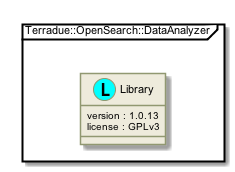

The diagram above was rendered by PlantUML. Its source (embedded in the PNG):
@startuml

skinparam backgroundColor #FFFFFF


skinparam sequence {

        ActorBorderColor #000000
   
        ArrowColor #919871 
        ArrowFontSize 8
        ArrowFontStyle plain
        ArrowFontName Arial
        
        LifeLineBorderColor #919871
        LifeLineBackgroundColor #EEEBDC

        ParticipantBorderColor #919871
        ParticipantBackgroundColor #EEEBDC
        ParticipantFontName Arial
        ParticipantFontSize 10
        ParticipantFontColor #000000

        ActorBackgroundColor #EEEBDC
        ActorFontColor #000000
        ActorFontSize 10
        ActorFontName Arial
         
}

skinparam class {

	ArrowFontColor #000000
	ArrowFontSize 10
	ArrowFontStyle plain
	ArrowFontName Arial
	
	AttributeFontColor #000000
	AttributeFontSize 10
	AttributeIconSize 11
	AttributeFontStyle plain
	AttributeFontName Arial

	FontColor #000000
	FontSize 11
	FontStyle plain
	FontName Arial

	StereotypeFontColor #000000
	StereotypeFontSize 10
	StereotypeFontStyle plain
	StereotypeFontName Arial

	BackgroundColor #EEEBDC
 	ArrowColor #919871
 	BorderColor #919871
 	
 }
 
skinparam component {
 
	FontSize 11 
 	BackgroundColor #EEEBDC
 	InterfaceBackgroundColor white
	InterfaceBorderColor black
 	BorderColor #919871
	ArrowColor black
 	ArrowFontColor #777777
 	FontName Arial
 	ArrowFontName Arial
	
	

}

skinparam package {
	FontColor black
	FontSize 11
	FontStyle plain
	FontName Arial
}

skinparam state {
	BackgroundColor #EEEBDC
	BorderColor #919871
	ArrowColor  black
	

	FontColor black
	FontSize 11
	FontStyle plain
	FontName Arial

	ArrowFontColor black
	ArrowFontSize 11
	ArrowFontStyle plain
	ArrowFontName Arial
	AttributeFontColor black
	AttributeFontSize 11
	AttributeFontStyle plain
	AttributeFontName Arial
	
}

skinparam activity {
	
	ArrowColor black
	BackgroundColor #EEEBDC
	BorderColor #919871
	StartColor black
	EndColor black
	BarColor #919871
	
	FontColor black
	FontSize 11
	FontStyle plain
	FontName Arial

	ArrowFontColor black
	ArrowFontSize 11
	ArrowFontStyle plain
	ArrowFontName Arial

}

skinparam usecase {
	
	BackgroundColor #EEEBDC
 	InterfaceBackgroundColor white
	InterfaceBorderColor black
 	BorderColor #919871
	ArrowColor black
	ActorBorderColor #919871
	ActorFontName Courier

}
skinparam backgroundColor #FFFFFF
skinparam componentStyle uml2
package "Terradue::OpenSearch::DataAnalyzer" <<Frame>> {
  class "Library" as namespace_terradue_1_1_open_search_1_1_data_analyzer << (L, cyan) >> [[../technology/packages/namespace_terradue_1_1_open_search_1_1_data_analyzer.html]] {
     version : 1.0.13 
     license : GPLv3
  }
}

@enduml